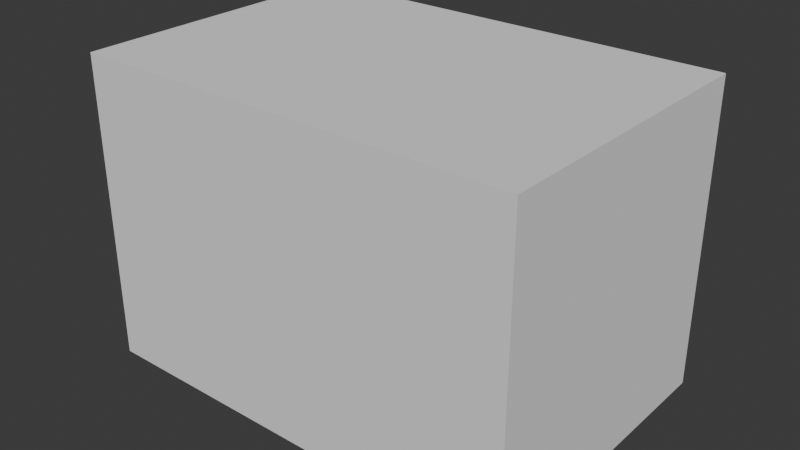 # Source: SM_Env_Rock_Cliff_02.blend  (saved by Blender 4.5.90; exported with 4.5.12 LTS)
import bpy
from mathutils import Matrix  # noqa: F401  (used for matrix-valued properties, if any)

bpy.ops.wm.read_factory_settings(use_empty=True)
scene = bpy.context.scene
scene.name = 'Scene'

# ---- collections
col_sm_env_rock_cliff_02 = bpy.data.collections.new('SM_Env_Rock_Cliff_02'); scene.collection.children.link(col_sm_env_rock_cliff_02)
col_sm_env_rock_cliff_02_001 = bpy.data.collections.new('SM_Env_Rock_Cliff_02.001'); col_sm_env_rock_cliff_02.children.link(col_sm_env_rock_cliff_02_001)

# ---- materials (node trees are filled in below, after node groups)
mat_rock_triplanar_tropical = bpy.data.materials.new('Rock_Triplanar_Tropical')

# ---- material node trees

# ---- world
world_world = bpy.data.worlds.new('World'); scene.world = world_world
world_world.use_nodes = True; world_world.node_tree.nodes.clear()
_N = world_world.node_tree.nodes; _L = world_world.node_tree.links
n0 = _N.new('ShaderNodeOutputWorld'); n0.name = 'World Output'; n0.location = (200, 100)
n1 = _N.new('ShaderNodeBackground'); n1.name = 'Background'; n1.location = (-200, 100)
n1.inputs[0].default_value = (0.05088, 0.05088, 0.05088, 1.0)
_L.new(n1.outputs[0], n0.inputs[0])
n0.is_active_output = True
world_world.color = (0.05088, 0.05088, 0.05088)
world_world.sun_shadow_jitter_overblur = 0.0

# ---- meshes
me_cube = bpy.data.meshes.new('Cube')
me_cube.from_pydata([(-1.0, -1.0, -1.0), (-1.0, -1.0, 1.0), (-1.0, 1.0, -1.0), (-1.0, 1.0, 1.0), (1.0, -1.0, -1.0), (1.0, -1.0, 1.0), (1.0, 1.0, -1.0), (1.0, 1.0, 1.0)], [], [(0, 1, 3, 2), (2, 3, 7, 6), (6, 7, 5, 4), (4, 5, 1, 0), (2, 6, 4, 0), (7, 3, 1, 5)])
_uv = me_cube.uv_layers.new(name='UVMap')
_uv.uv.foreach_set('vector', [0.375, 0.0, 0.625, 0.0, 0.625, 0.25, 0.375, 0.25, 0.375, 0.25, 0.625, 0.25, 0.625, 0.5, 0.375, 0.5, 0.375, 0.5, 0.625, 0.5, 0.625, 0.75, 0.375, 0.75, 0.375, 0.75, 0.625, 0.75, 0.625, 1.0, 0.375, 1.0, 0.125, 0.5, 0.375, 0.5, 0.375, 0.75, 0.125, 0.75, 0.625, 0.5, 0.875, 0.5, 0.875, 0.75, 0.625, 0.75])
me_cube.update()
me_mesh = bpy.data.meshes.new('Mesh')
me_mesh.from_pydata([], [], [])
me_mesh.materials.append(None)
me_mesh.update()

# ---- objects
ob_collision = bpy.data.objects.new('COLLISION', me_cube)
ob_sm_env_rock_cliff_02 = bpy.data.objects.new('SM_Env_Rock_Cliff_02', me_mesh)

# ---- transforms, parenting, visibility, modifiers, constraints
ob_collision.location = (-0.04709, 0.04463, 2.946)
ob_collision.scale = (5.923, 3.997, 4.089)
ob_collision.display_type = 'BOUNDS'
ob_collision.display_bounds_type = 'CYLINDER'
ob_sm_env_rock_cliff_02.location = (0.0, 0.0, 0.0)
ob_sm_env_rock_cliff_02.color = (0.8, 0.8, 0.8, 1.0)
ob_sm_env_rock_cliff_02.material_slots[0].link = 'OBJECT'; ob_sm_env_rock_cliff_02.material_slots[0].material = mat_rock_triplanar_tropical

# ---- collection membership
col_sm_env_rock_cliff_02.objects.link(ob_collision)
col_sm_env_rock_cliff_02_001.objects.link(ob_sm_env_rock_cliff_02)

# ---- scene / render settings (as saved in the file)
scene.frame_start = 1; scene.frame_end = 250; scene.frame_set(1)
scene.render.engine = 'BLENDER_EEVEE_NEXT'
bpy.context.view_layer.update()

# ---- added for rendering (the .blend has no active camera and no usable light): camera, sun
cam_auto = bpy.data.cameras.new('AutoCamera')
cam_auto.lens = 50.0
cam_auto.sensor_width = 36.0
cam_auto.clip_end = 1000.0
ob_auto_camera = bpy.data.objects.new('AutoCamera', cam_auto)
scene.collection.objects.link(ob_auto_camera)
ob_auto_camera.location = (15.1877, -18.2371, 15.1333)
ob_auto_camera.rotation_euler = (1.09748, -7.21219e-08, 0.694738)
scene.camera = ob_auto_camera
light_auto_sun = bpy.data.lights.new('AutoSun', 'SUN')
light_auto_sun.energy = 3.0
light_auto_sun.angle = 0.0523599
ob_auto_sun = bpy.data.objects.new('AutoSun', light_auto_sun)
scene.collection.objects.link(ob_auto_sun)
ob_auto_sun.rotation_euler = (0.872665, 0.174533, 0.523599)
bpy.context.view_layer.update()
